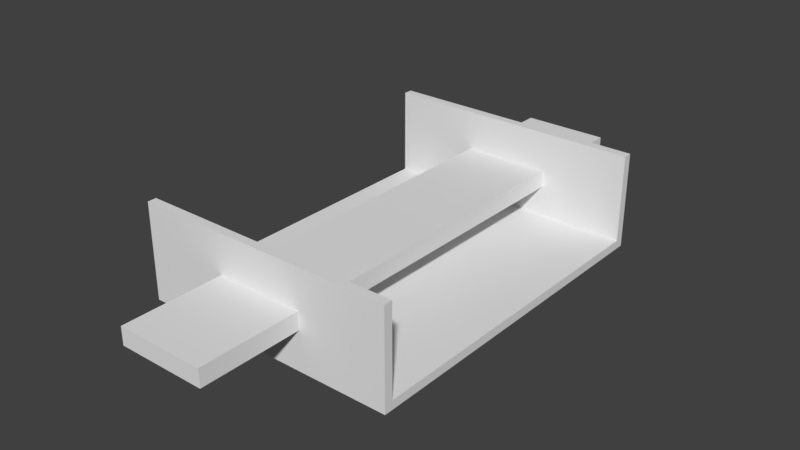 # Source: Controller_Holder_Type_2.blend  (saved by Blender 2.78.0; exported with 4.5.12 LTS)
import bpy
from mathutils import Matrix  # noqa: F401  (used for matrix-valued properties, if any)

bpy.ops.wm.read_factory_settings(use_empty=True)
scene = bpy.context.scene
scene.name = 'Scene'

# ---- collections
col_collection_1 = bpy.data.collections.new('Collection 1'); scene.collection.children.link(col_collection_1)

# ---- world
world_world = bpy.data.worlds.new('World'); scene.world = world_world
world_world.color = (0.05088, 0.05088, 0.05088)
world_world.use_sun_shadow = False
world_world.sun_shadow_jitter_overblur = 0.0
world_world.cycles.sampling_method = 'MANUAL'

# ---- meshes
me_plane_001 = bpy.data.meshes.new('Plane.001')
me_plane_001.from_pydata([(-40.0, -40.0, 0.0), (40.0, -40.0, 0.0), (-40.0, 40.0, 0.0), (40.0, 40.0, 0.0), (-40.0, 40.0, 4.0), (-40.0, -40.0, 4.0), (40.0, -40.0, 4.0), (40.0, 40.0, 4.0)], [], [(0, 2, 3, 1), (5, 6, 7, 4), (2, 0, 5, 4), (3, 2, 4, 7), (0, 1, 6, 5), (1, 3, 7, 6)])
me_plane_001.use_remesh_preserve_volume = False
me_plane_001.use_remesh_preserve_attributes = False
me_plane_001.use_mirror_vertex_groups = False
me_plane_001.update()
me_plane_003 = bpy.data.meshes.new('Plane.003')
me_plane_003.from_pydata([(-30.0, -40.0, 0.0), (30.0, -40.0, 0.0), (30.0, -38.0, 2.0), (-30.0, -38.0, 0.0), (-30.0, -40.0, 2.0), (30.0, -40.0, 2.0), (30.0, -38.0, 0.0), (-30.0, -38.0, 2.0), (-30.0, 0.0, 0.0), (30.0, 0.0, 0.0), (-30.0, 0.0, 2.0), (30.0, 0.0, 2.0), (-30.0, -38.0, 2.0), (-30.0, -40.0, 2.0), (30.0, -40.0, 2.0), (30.0, -38.0, 2.0), (-30.0, -38.0, 22.0), (-30.0, -40.0, 22.0), (30.0, -40.0, 22.0), (30.0, -38.0, 22.0)], [], [(8, 3, 7, 10), (2, 7, 12, 15), (0, 1, 5, 4), (0, 3, 6, 1), (3, 0, 4, 7), (1, 6, 2, 5), (6, 9, 11, 2), (7, 2, 11, 10), (3, 8, 9, 6), (14, 15, 19, 18), (7, 4, 13, 12), (4, 5, 14, 13), (5, 2, 15, 14), (17, 18, 19, 16), (13, 14, 18, 17), (15, 12, 16, 19), (12, 13, 17, 16)])
me_plane_003.use_remesh_preserve_volume = False
me_plane_003.use_remesh_preserve_attributes = False
me_plane_003.use_mirror_vertex_groups = False
me_plane_003.update()

# ---- objects
ob_plane_001 = bpy.data.objects.new('Plane.001', me_plane_001)
ob_plane = bpy.data.objects.new('Plane', me_plane_003)

# ---- transforms, parenting, visibility, modifiers, constraints
ob_plane_001.location = (0.0, 0.0, 9.0)
ob_plane_001.scale = (0.25, 1.577, 1.0)
ob_plane_001.hide_viewport = True
ob_plane_001.lineart.crease_threshold = 0.0
ob_plane.location = (0.0, 0.0, 0.0)
ob_plane.lineart.crease_threshold = 0.0
_m = ob_plane.modifiers.new('Mirror', 'MIRROR')
_m.use_axis = (False, True, False)
_m = ob_plane.modifiers.new('Boolean', 'BOOLEAN')
_m.object = ob_plane_001
_m.solver = 'FAST'

# ---- collection membership
col_collection_1.objects.link(ob_plane_001)
col_collection_1.objects.link(ob_plane)

# ---- scene / render settings (as saved in the file)
scene.frame_start = 1; scene.frame_end = 250; scene.frame_set(4)
scene.render.engine = 'BLENDER_EEVEE_NEXT'
scene.render.resolution_percentage = 50
scene.render.dither_intensity = 0.0
scene.cycles.use_denoising = False
scene.cycles.samples = 128
scene.cycles.sampling_pattern = 'TABULATED_SOBOL'
scene.cycles.light_sampling_threshold = 0.0
scene.cycles.use_adaptive_sampling = False
scene.cycles.use_light_tree = False
scene.cycles.blur_glossy = 0.0
scene.cycles.sample_clamp_indirect = 0.0
scene.view_settings.view_transform = 'Standard'
bpy.context.view_layer.update()

# ---- added for rendering (the .blend has no active camera and no usable light): camera, sun
cam_auto = bpy.data.cameras.new('AutoCamera')
cam_auto.lens = 50.0
cam_auto.sensor_width = 36.0
cam_auto.clip_end = 2296.67
ob_auto_camera = bpy.data.objects.new('AutoCamera', cam_auto)
scene.collection.objects.link(ob_auto_camera)
ob_auto_camera.location = (130.865, -157.038, 115.692)
ob_auto_camera.rotation_euler = (1.09748, -7.21219e-08, 0.694738)
scene.camera = ob_auto_camera
light_auto_sun = bpy.data.lights.new('AutoSun', 'SUN')
light_auto_sun.energy = 3.0
light_auto_sun.angle = 0.0523599
ob_auto_sun = bpy.data.objects.new('AutoSun', light_auto_sun)
scene.collection.objects.link(ob_auto_sun)
ob_auto_sun.rotation_euler = (0.872665, 0.174533, 0.523599)
bpy.context.view_layer.update()
